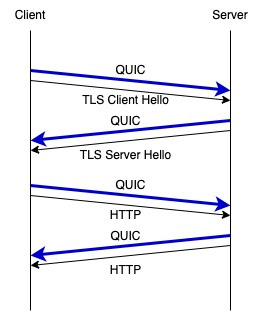

The diagram above was exported from draw.io. Its source (the exported page's mxGraphModel, read from the mxfile embedded in the PNG):
<mxGraphModel dx="794" dy="627" grid="1" gridSize="10" guides="1" tooltips="1" connect="1" arrows="1" fold="1" page="1" pageScale="1" pageWidth="850" pageHeight="1100" math="0" shadow="0">
  <root>
    <mxCell id="0" />
    <mxCell id="1" parent="0" />
    <mxCell id="HkrJcNcA2CpwEy5J9CqB-1" value="" style="endArrow=none;html=1;rounded=0;labelBackgroundColor=none;fontColor=default;" edge="1" parent="1">
      <mxGeometry width="50" height="50" relative="1" as="geometry">
        <mxPoint x="160" y="360" as="sourcePoint" />
        <mxPoint x="160" y="80" as="targetPoint" />
      </mxGeometry>
    </mxCell>
    <mxCell id="HkrJcNcA2CpwEy5J9CqB-2" value="Client" style="text;html=1;strokeColor=none;fillColor=none;align=center;verticalAlign=middle;whiteSpace=wrap;rounded=0;labelBackgroundColor=none;" vertex="1" parent="1">
      <mxGeometry x="130" y="50" width="60" height="30" as="geometry" />
    </mxCell>
    <mxCell id="HkrJcNcA2CpwEy5J9CqB-3" value="" style="endArrow=none;html=1;rounded=0;labelBackgroundColor=none;fontColor=default;" edge="1" parent="1">
      <mxGeometry width="50" height="50" relative="1" as="geometry">
        <mxPoint x="360" y="360" as="sourcePoint" />
        <mxPoint x="360" y="80" as="targetPoint" />
      </mxGeometry>
    </mxCell>
    <mxCell id="HkrJcNcA2CpwEy5J9CqB-4" value="Server" style="text;html=1;strokeColor=none;fillColor=none;align=center;verticalAlign=middle;whiteSpace=wrap;rounded=0;labelBackgroundColor=none;" vertex="1" parent="1">
      <mxGeometry x="330" y="50" width="60" height="30" as="geometry" />
    </mxCell>
    <mxCell id="HkrJcNcA2CpwEy5J9CqB-5" value="" style="endArrow=classic;html=1;rounded=0;labelBackgroundColor=none;fontColor=default;" edge="1" parent="1">
      <mxGeometry width="50" height="50" relative="1" as="geometry">
        <mxPoint x="160" y="130" as="sourcePoint" />
        <mxPoint x="360" y="150" as="targetPoint" />
      </mxGeometry>
    </mxCell>
    <mxCell id="HkrJcNcA2CpwEy5J9CqB-6" value="" style="endArrow=classic;html=1;rounded=0;strokeWidth=3;labelBackgroundColor=none;fontColor=default;strokeColor=#0000CC;" edge="1" parent="1">
      <mxGeometry width="50" height="50" relative="1" as="geometry">
        <mxPoint x="160" y="120" as="sourcePoint" />
        <mxPoint x="360" y="140" as="targetPoint" />
      </mxGeometry>
    </mxCell>
    <mxCell id="HkrJcNcA2CpwEy5J9CqB-7" value="" style="endArrow=classic;html=1;rounded=0;labelBackgroundColor=none;fontColor=default;" edge="1" parent="1">
      <mxGeometry width="50" height="50" relative="1" as="geometry">
        <mxPoint x="360" y="180" as="sourcePoint" />
        <mxPoint x="160" y="200" as="targetPoint" />
      </mxGeometry>
    </mxCell>
    <mxCell id="HkrJcNcA2CpwEy5J9CqB-8" value="" style="endArrow=classic;html=1;rounded=0;strokeWidth=3;labelBackgroundColor=none;fontColor=default;strokeColor=#0000CC;" edge="1" parent="1">
      <mxGeometry width="50" height="50" relative="1" as="geometry">
        <mxPoint x="360" y="170" as="sourcePoint" />
        <mxPoint x="160" y="190" as="targetPoint" />
      </mxGeometry>
    </mxCell>
    <mxCell id="HkrJcNcA2CpwEy5J9CqB-9" value="QUIC" style="text;html=1;align=center;verticalAlign=middle;resizable=0;points=[];autosize=1;strokeColor=none;fillColor=none;" vertex="1" parent="1">
      <mxGeometry x="235" y="105" width="50" height="30" as="geometry" />
    </mxCell>
    <mxCell id="HkrJcNcA2CpwEy5J9CqB-10" value="QUIC" style="text;html=1;align=center;verticalAlign=middle;resizable=0;points=[];autosize=1;strokeColor=none;fillColor=none;" vertex="1" parent="1">
      <mxGeometry x="230" y="156" width="50" height="30" as="geometry" />
    </mxCell>
    <mxCell id="HkrJcNcA2CpwEy5J9CqB-11" value="TLS Client Hello" style="text;html=1;align=center;verticalAlign=middle;resizable=0;points=[];autosize=1;strokeColor=none;fillColor=none;" vertex="1" parent="1">
      <mxGeometry x="200" y="135" width="110" height="30" as="geometry" />
    </mxCell>
    <mxCell id="HkrJcNcA2CpwEy5J9CqB-12" value="TLS Server Hello" style="text;html=1;align=center;verticalAlign=middle;resizable=0;points=[];autosize=1;strokeColor=none;fillColor=none;" vertex="1" parent="1">
      <mxGeometry x="200" y="190" width="110" height="30" as="geometry" />
    </mxCell>
    <mxCell id="HkrJcNcA2CpwEy5J9CqB-13" value="" style="endArrow=classic;html=1;rounded=0;labelBackgroundColor=none;fontColor=default;" edge="1" parent="1">
      <mxGeometry width="50" height="50" relative="1" as="geometry">
        <mxPoint x="160" y="245" as="sourcePoint" />
        <mxPoint x="360" y="265" as="targetPoint" />
      </mxGeometry>
    </mxCell>
    <mxCell id="HkrJcNcA2CpwEy5J9CqB-14" value="" style="endArrow=classic;html=1;rounded=0;strokeWidth=3;labelBackgroundColor=none;fontColor=default;strokeColor=#0000CC;" edge="1" parent="1">
      <mxGeometry width="50" height="50" relative="1" as="geometry">
        <mxPoint x="160" y="235" as="sourcePoint" />
        <mxPoint x="360" y="255" as="targetPoint" />
      </mxGeometry>
    </mxCell>
    <mxCell id="HkrJcNcA2CpwEy5J9CqB-15" value="" style="endArrow=classic;html=1;rounded=0;labelBackgroundColor=none;fontColor=default;" edge="1" parent="1">
      <mxGeometry width="50" height="50" relative="1" as="geometry">
        <mxPoint x="360" y="295" as="sourcePoint" />
        <mxPoint x="160" y="315" as="targetPoint" />
      </mxGeometry>
    </mxCell>
    <mxCell id="HkrJcNcA2CpwEy5J9CqB-16" value="" style="endArrow=classic;html=1;rounded=0;strokeWidth=3;labelBackgroundColor=none;fontColor=default;strokeColor=#0000CC;" edge="1" parent="1">
      <mxGeometry width="50" height="50" relative="1" as="geometry">
        <mxPoint x="360" y="285" as="sourcePoint" />
        <mxPoint x="160" y="305" as="targetPoint" />
      </mxGeometry>
    </mxCell>
    <mxCell id="HkrJcNcA2CpwEy5J9CqB-17" value="QUIC" style="text;html=1;align=center;verticalAlign=middle;resizable=0;points=[];autosize=1;strokeColor=none;fillColor=none;" vertex="1" parent="1">
      <mxGeometry x="235" y="220" width="50" height="30" as="geometry" />
    </mxCell>
    <mxCell id="HkrJcNcA2CpwEy5J9CqB-18" value="QUIC" style="text;html=1;align=center;verticalAlign=middle;resizable=0;points=[];autosize=1;strokeColor=none;fillColor=none;" vertex="1" parent="1">
      <mxGeometry x="230" y="271" width="50" height="30" as="geometry" />
    </mxCell>
    <mxCell id="HkrJcNcA2CpwEy5J9CqB-19" value="HTTP" style="text;html=1;align=center;verticalAlign=middle;resizable=0;points=[];autosize=1;strokeColor=none;fillColor=none;" vertex="1" parent="1">
      <mxGeometry x="230" y="250" width="50" height="30" as="geometry" />
    </mxCell>
    <mxCell id="HkrJcNcA2CpwEy5J9CqB-20" value="HTTP" style="text;html=1;align=center;verticalAlign=middle;resizable=0;points=[];autosize=1;strokeColor=none;fillColor=none;" vertex="1" parent="1">
      <mxGeometry x="230" y="305" width="50" height="30" as="geometry" />
    </mxCell>
  </root>
</mxGraphModel>